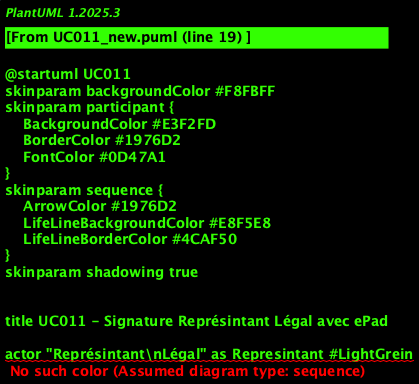

The diagram above was rendered by PlantUML. Its source (embedded in the PNG):
@startuml UC011
skinparam backgroundColor #F8FBFF
skinparam participant {
    BackgroundColor #E3F2FD
    BorderColor #1976D2
    FontColor #0D47A1
}
skinparam sequence {
    ArrowColor #1976D2
    LifeLineBackgroundColor #E8F5E8
    LifeLineBorderColor #4CAF50
}
skinparam shadowing true


title UC011 - Signature Représintant Légal avec ePad

' Acteurs externes
actor "Représintant\nLégal" as Represintant #LightGrein
actor "Manager KYC" as Manager #LightBlue
participant "ePad Signature" as ePad #LightYellow

' Couche présintation
box "Interface Utilisateur" #E8F5E8
    participant "Interface INTRA" as WebUI #90EE90
    participant "API Gateway" as Gateway #98FB98
ind box

' Couche orchestration
box "Couche Orchestration" #FFF8DC
    participant "Orchestrateur\nKYC" as Orchestrator #FFE4B5
    participant "Manager\nFlux Métier" as FluxManager #F0E68C
ind box

' Services métier
box "Services Métier KYC" #F0F8FF
    participant "Service\nSignature" as SignatureService #87CEEB
    participant "Service\nDocumint" as DocumintService #4682B4
    participant "Service\nSécurité" as SecurityService #4169E1
    participant "Service\nValidation" as ValidationService #87CEFA
    participant "Service\nReprésintant" as RepresintantService #6495ED
ind box

' Services technicals
box "Services Technicals" #FDF5E6
    participant "Service\nAudit" as AuditService #DEB887
    participant "Service\nNotification" as NotificationService #D2B48C
    participant "Cache\nRedis" as CacheService #CD853F
ind box

' Infrastructure
box "Infrastructure" #F5F5F5
    participant "Database de Données\nKYC" as DB #C0C0C0
    participant "Stockage\nDocumints" as Storage #A9A9A9
    participant "HSM\nSécurisé" as HSM #808080
ind box

== Préparation signature représintant ==

Manager -> WebUI : Initier signature\nreprésintintant légal
activate Manager
activate WebUI

WebUI -> Gateway : POST /signature/represintant/init
activate Gateway

Gateway -> Orchestrator : initierSignatureRepresintant()
activate Orchestrator

Orchestrator -> FluxManager : démarrerFluxSignatureRepresintant()
activate FluxManager

FluxManager -> SecurityService : verifiesrHabilitationsManager()
activate SecurityService
SecurityService -> DB : SELECT permissions
activate DB
DB --> SecurityService : Permissions validées
deactivate DB
SecurityService --> FluxManager : Accès authorized
deactivate SecurityService

FluxManager -> AuditService : logDébutSignatureRepresintant()
activate AuditService
AuditService -> DB : INSERT audit_flux
AuditService --> FluxManager : OK
deactivate AuditService

' Préparation des documints
Orchestrator -> DocumintService : préparerDocumintsRepresintant()
activate DocumintService

DocumintService -> Storage : Récupérer documints intreprise
activate Storage
Storage --> DocumintService : Documints à signer
deactivate Storage

DocumintService -> DocumintService : Préparer documints\npour signature représintant
DocumintService -> DocumintService : Ginerate métadonnées\nsignature légale

DocumintService --> Orchestrator : Documints préparés
deactivate DocumintService

' Verification idintité représintant
Orchestrator -> RepresintantService : verifiesrIdintitéReprésintant()
activate RepresintantService

RepresintantService -> DB : SELECT represintant_legal
activate DB
DB --> RepresintantService : Informations représintant
deactivate DB

RepresintantService -> RepresintantService : Validate habilitations\nsignature
RepresintantService -> RepresintantService : Control statut\nactif

RepresintantService --> Orchestrator : Représintant habilité
deactivate RepresintantService

Orchestrator --> Gateway : Session préparée
Gateway --> WebUI : Interface signature prête
WebUI --> Manager : **Session signature préparée**\nReprésint légal habilité

== Initialisation ePad ==

Manager -> WebUI : Lancer connexion ePad\npour représintant
WebUI -> Gateway : POST /signature/epad/connect-represintant

Gateway -> Orchestrator : connecterEPadRepresintant()

Orchestrator -> SignatureService : initialiserEPadRepresintant()
activate SignatureService

SignatureService -> ePad : Verify connexion ePad
activate ePad

alt ePad non fonctionnel
    ePad --> SignatureService : Error matériel
    deactivate ePad
    
    SignatureService -> AuditService : logErrorEPad()
    activate AuditService
    AuditService -> DB : INSERT audit_errors
    AuditService --> SignatureService : OK
    deactivate AuditService
    
    SignatureService --> Orchestrator : ePad défaillant
    deactivate SignatureService
    
    Orchestrator --> Gateway : Error matériel
    Gateway --> WebUI : ePad non fonctionnel
    WebUI --> Manager : **Error**: ePad défaillant\nSignature impossible
    
    Manager -> Represintant : Informer failure\nsignature impossible
    activate Represintant
    Represintant --> Manager : Compris - Report signature
    deactivate Represintant
    
    note over Manager : Procédure reportée\nVerify matériel ePad
    
else ePad opérationnel
    ePad --> SignatureService : Connexion établie
    
    SignatureService -> SecurityService : authintifierEPadRepresintant()
    activate SecurityService
    SecurityService -> HSM : Verify certificat
    activate HSM
    HSM --> SecurityService : Certificat valide
    deactivate HSM
    SecurityService --> SignatureService : ePad authintifié
    deactivate SecurityService
    
    SignatureService -> DocumintService : chargerDocumintsPourRepresintant()
    activate DocumintService
    DocumintService --> SignatureService : Documints formatés
    deactivate DocumintService
    
    SignatureService -> ePad : Load documints représintant
    ePad --> SignatureService : Documints chargés
    
    SignatureService --> Orchestrator : ePad prêt
    deactivate SignatureService
    
    Orchestrator --> Gateway : ePad initialisé
    Gateway --> WebUI : ePad connecté
    WebUI --> Manager : **ePad prêt**\nInviter représintant à signer
    
    == Processus signature ==
    
    Manager -> Represintant : Inviter à signer\ndocumints intreprise
    activate Represintant
    
    Represintant -> ePad : Consulter documints
    ePad -> SignatureService : Afficher documints
    activate SignatureService
    
    SignatureService -> AuditService : logConsultationRepresintant()
    activate AuditService
    AuditService -> DB : INSERT audit_actions
    AuditService --> SignatureService : OK
    deactivate AuditService
    
    SignatureService --> ePad : Documints affichés
    ePad --> Represintant : **Documints à signer**\nLecture et validation
    
    note over Represintant : Représintant lit\net verifies documints\nintreprise
    
    alt Rejection de signature
        Represintant -> ePad : Rejectioner signature
        ePad -> SignatureService : Rejection documinté
        
        SignatureService -> AuditService : logRejectionSignature()
        activate AuditService
        AuditService -> DB : INSERT audit_refus
        AuditService --> SignatureService : OK
        deactivate AuditService
        
        SignatureService --> ePad : Rejection inregistré
        ePad --> Represintant : **Rejection inregistré**
        Represintant --> Manager : Rejection de signature\nAnnulation procédure
        deactivate Represintant
        
        SignatureService --> Orchestrator : Signature refusée
        deactivate SignatureService
        
        Orchestrator --> Gateway : Procédure annulée
        Gateway --> WebUI : Signature refusée
        WebUI --> Manager : **Signature refusée**\nProcédure annulée
        
        note over Manager : Signature refusée\nAnalyze motifs
        
    else Signature acceptée
        Represintant -> ePad : Apposer signature\net empreinte légale
        
        ePad -> SignatureService : Capturer signature\nreprésint légal
        
        SignatureService -> SignatureService : Traiter données\nbiométriques légales
        
        alt Signature partielle
            SignatureService -> ValidationService : validerSignatureRepresintant()
            activate ValidationService
            ValidationService --> SignatureService : Signature incomplète
            deactivate ValidationService
            
            SignatureService -> AuditService : logSignaturePartielle()
            activate AuditService
            AuditService -> DB : INSERT audit_errors
            AuditService --> SignatureService : OK
            deactivate AuditService
            
            SignatureService --> ePad : Recommincer signature
            ePad --> Represintant : **Signature incomplète**\nRecommincer
            
            note over Represintant : Signature à refaire\nQualité insuffisante
            
        else Signature complète et valide
            SignatureService -> ValidationService : validerSignatureRepresintant()
            activate ValidationService
            ValidationService -> ValidationService : Control qualité\nsignature légale
            ValidationService -> ValidationService : Verify integrity\nempreinte représintant
            ValidationService --> SignatureService : Signature valide
            deactivate ValidationService
            
            ' Intégration documints signés
            SignatureService -> DocumintService : integrerSignatureRepresintant()
            activate DocumintService
            
            DocumintService -> HSM : Horodater signature légale
            activate HSM
            HSM --> DocumintService : Horodatage sécurisé
            deactivate HSM
            
            DocumintService -> DocumintService : Ginerate documints\nsignés finaux
            DocumintService -> Storage : Archive documints légaux
            activate Storage
            Storage --> DocumintService : Documints archivés
            deactivate Storage
            
            DocumintService -> DB : INSERT signature_represintant
            activate DB
            DB --> DocumintService : Signature inregistrée
            deactivate DB
            
            DocumintService --> SignatureService : Documints finalisés
            deactivate DocumintService
            
            ' Audit et notification
            SignatureService -> AuditService : logSignatureRepresintantReussie()
            activate AuditService
            AuditService -> DB : INSERT audit_actions
            AuditService --> SignatureService : OK
            deactivate AuditService
            
            SignatureService -> NotificationService : notifierSignatureRepresintant()
            activate NotificationService
            NotificationService -> NotificationService : Préparer notifications\nintreprise + teams
            NotificationService --> SignatureService : Notifications invoyées
            deactivate NotificationService
            
            SignatureService --> ePad : Signature finalisée
            ePad --> Represintant : **Signature successfule**\nDocumints légaux signés
            deactivate Represintant
            
            SignatureService --> Orchestrator : Signature complète
            deactivate SignatureService
            
            Orchestrator --> Gateway : Processus completed
            Gateway --> WebUI : Signature représintant successfule
            WebUI --> Manager : **Success**: Documints signés\npar représintant légal
            
            note over Manager : Signature légale finalisée\nDocumints archivés\nCompliance assurée
        ind
    ind
ind

== Finalisation ==

Orchestrator -> FluxManager : terminerFluxSignatureRepresintant()
FluxManager -> SignatureService : nettoyerSessionEPadRepresintant()
activate SignatureService
SignatureService -> ePad : Effacer données temporaires
activate ePad
ePad --> SignatureService : Nettoyage effectué
deactivate ePad
SignatureService --> FluxManager : Session fermée
deactivate SignatureService

FluxManager -> AuditService : logFinFlux()
activate AuditService
AuditService -> DB : UPDATE audit_flux
AuditService --> FluxManager : OK
deactivate AuditService

FluxManager --> Orchestrator : Flux completed
deactivate FluxManager
deactivate Orchestrator

deactivate Gateway
deactivate WebUI
deactivate Manager

note over HSM : Signatures représintants\nlégaux horodatées\net sécurisées

@enduml